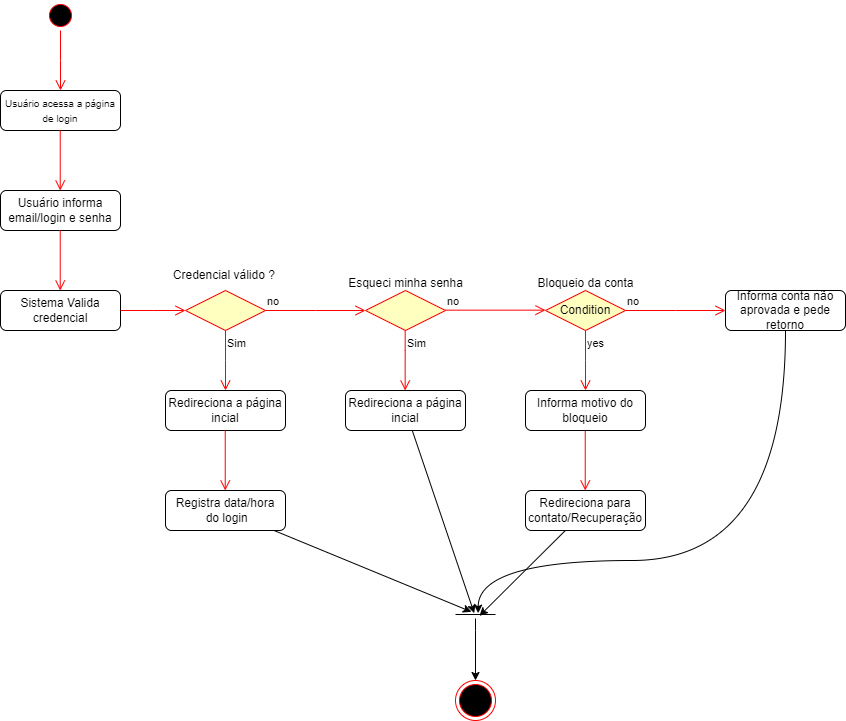

The diagram above was exported from draw.io. Its source (the exported page's mxGraphModel, read from the mxfile embedded in the PNG):
<mxGraphModel dx="1160" dy="1530" grid="1" gridSize="10" guides="1" tooltips="1" connect="1" arrows="1" fold="1" page="1" pageScale="1" pageWidth="827" pageHeight="1169" math="0" shadow="0">
  <root>
    <mxCell id="0" />
    <mxCell id="1" parent="0" />
    <mxCell id="vibvBZK5fqOCOAaDyNKF-3" value="" style="ellipse;html=1;shape=startState;fillColor=#000000;strokeColor=#ff0000;" vertex="1" parent="1">
      <mxGeometry x="390" y="190" width="30" height="30" as="geometry" />
    </mxCell>
    <mxCell id="vibvBZK5fqOCOAaDyNKF-4" value="" style="edgeStyle=orthogonalEdgeStyle;html=1;verticalAlign=bottom;endArrow=open;endSize=8;strokeColor=#ff0000;rounded=0;" edge="1" source="vibvBZK5fqOCOAaDyNKF-3" parent="1">
      <mxGeometry relative="1" as="geometry">
        <mxPoint x="405" y="280" as="targetPoint" />
      </mxGeometry>
    </mxCell>
    <mxCell id="vibvBZK5fqOCOAaDyNKF-5" value="&lt;font style=&quot;font-size: 10px;&quot;&gt;Usuário acessa a página de login&lt;/font&gt;" style="rounded=1;whiteSpace=wrap;html=1;" vertex="1" parent="1">
      <mxGeometry x="345" y="280" width="120" height="40" as="geometry" />
    </mxCell>
    <mxCell id="vibvBZK5fqOCOAaDyNKF-6" value="Usuário informa email/login e senha" style="rounded=1;whiteSpace=wrap;html=1;" vertex="1" parent="1">
      <mxGeometry x="345" y="380" width="120" height="40" as="geometry" />
    </mxCell>
    <mxCell id="vibvBZK5fqOCOAaDyNKF-7" value="" style="edgeStyle=orthogonalEdgeStyle;html=1;verticalAlign=bottom;endArrow=open;endSize=8;strokeColor=#ff0000;rounded=0;" edge="1" parent="1">
      <mxGeometry relative="1" as="geometry">
        <mxPoint x="404.73" y="380" as="targetPoint" />
        <mxPoint x="404.73" y="320" as="sourcePoint" />
      </mxGeometry>
    </mxCell>
    <mxCell id="vibvBZK5fqOCOAaDyNKF-8" value="Sistema Valida credencial" style="rounded=1;whiteSpace=wrap;html=1;" vertex="1" parent="1">
      <mxGeometry x="345" y="480" width="120" height="40" as="geometry" />
    </mxCell>
    <mxCell id="vibvBZK5fqOCOAaDyNKF-9" value="" style="edgeStyle=orthogonalEdgeStyle;html=1;verticalAlign=bottom;endArrow=open;endSize=8;strokeColor=#ff0000;rounded=0;" edge="1" parent="1">
      <mxGeometry relative="1" as="geometry">
        <mxPoint x="404.73" y="480" as="targetPoint" />
        <mxPoint x="404.73" y="420" as="sourcePoint" />
      </mxGeometry>
    </mxCell>
    <mxCell id="vibvBZK5fqOCOAaDyNKF-11" value="" style="edgeStyle=orthogonalEdgeStyle;html=1;verticalAlign=bottom;endArrow=open;endSize=8;strokeColor=#ff0000;rounded=0;exitX=1;exitY=0.5;exitDx=0;exitDy=0;" edge="1" parent="1" source="vibvBZK5fqOCOAaDyNKF-8">
      <mxGeometry relative="1" as="geometry">
        <mxPoint x="530" y="500" as="targetPoint" />
        <mxPoint x="470" y="500" as="sourcePoint" />
      </mxGeometry>
    </mxCell>
    <mxCell id="vibvBZK5fqOCOAaDyNKF-13" value="" style="rhombus;whiteSpace=wrap;html=1;fontColor=#000000;fillColor=#ffffc0;strokeColor=#ff0000;" vertex="1" parent="1">
      <mxGeometry x="530" y="480" width="80" height="40" as="geometry" />
    </mxCell>
    <mxCell id="vibvBZK5fqOCOAaDyNKF-14" value="no" style="edgeStyle=orthogonalEdgeStyle;html=1;align=left;verticalAlign=bottom;endArrow=open;endSize=8;strokeColor=#ff0000;rounded=0;" edge="1" source="vibvBZK5fqOCOAaDyNKF-13" parent="1">
      <mxGeometry x="-1" relative="1" as="geometry">
        <mxPoint x="710" y="500" as="targetPoint" />
      </mxGeometry>
    </mxCell>
    <mxCell id="vibvBZK5fqOCOAaDyNKF-15" value="Sim" style="edgeStyle=orthogonalEdgeStyle;html=1;align=left;verticalAlign=top;endArrow=open;endSize=8;strokeColor=#ff0000;rounded=0;" edge="1" source="vibvBZK5fqOCOAaDyNKF-13" parent="1">
      <mxGeometry x="-1" relative="1" as="geometry">
        <mxPoint x="570" y="580" as="targetPoint" />
        <mxPoint as="offset" />
      </mxGeometry>
    </mxCell>
    <mxCell id="vibvBZK5fqOCOAaDyNKF-16" value="Credencial válido ?&amp;nbsp;" style="text;html=1;align=center;verticalAlign=middle;resizable=0;points=[];autosize=1;strokeColor=none;fillColor=none;" vertex="1" parent="1">
      <mxGeometry x="505" y="450" width="130" height="30" as="geometry" />
    </mxCell>
    <mxCell id="vibvBZK5fqOCOAaDyNKF-17" value="Redireciona a página incial" style="rounded=1;whiteSpace=wrap;html=1;" vertex="1" parent="1">
      <mxGeometry x="510" y="580" width="120" height="40" as="geometry" />
    </mxCell>
    <mxCell id="vibvBZK5fqOCOAaDyNKF-19" value="Registra data/hora&lt;div&gt;&amp;nbsp;do login&lt;/div&gt;" style="rounded=1;whiteSpace=wrap;html=1;" vertex="1" parent="1">
      <mxGeometry x="510" y="680" width="120" height="40" as="geometry" />
    </mxCell>
    <mxCell id="vibvBZK5fqOCOAaDyNKF-20" value="" style="edgeStyle=orthogonalEdgeStyle;html=1;verticalAlign=bottom;endArrow=open;endSize=8;strokeColor=#ff0000;rounded=0;" edge="1" parent="1">
      <mxGeometry relative="1" as="geometry">
        <mxPoint x="569.73" y="680" as="targetPoint" />
        <mxPoint x="569.73" y="620" as="sourcePoint" />
      </mxGeometry>
    </mxCell>
    <mxCell id="vibvBZK5fqOCOAaDyNKF-22" value="" style="rhombus;whiteSpace=wrap;html=1;fontColor=#000000;fillColor=#ffffc0;strokeColor=#ff0000;" vertex="1" parent="1">
      <mxGeometry x="710" y="480" width="80" height="40" as="geometry" />
    </mxCell>
    <mxCell id="vibvBZK5fqOCOAaDyNKF-25" value="Esqueci minha senha" style="text;html=1;align=center;verticalAlign=middle;resizable=0;points=[];autosize=1;strokeColor=none;fillColor=none;" vertex="1" parent="1">
      <mxGeometry x="680" y="458" width="140" height="30" as="geometry" />
    </mxCell>
    <mxCell id="vibvBZK5fqOCOAaDyNKF-28" value="no" style="edgeStyle=orthogonalEdgeStyle;html=1;align=left;verticalAlign=bottom;endArrow=open;endSize=8;strokeColor=#ff0000;rounded=0;" edge="1" parent="1">
      <mxGeometry x="-1" relative="1" as="geometry">
        <mxPoint x="890" y="499.66" as="targetPoint" />
        <mxPoint x="790" y="499.66" as="sourcePoint" />
      </mxGeometry>
    </mxCell>
    <mxCell id="vibvBZK5fqOCOAaDyNKF-29" value="Sim" style="edgeStyle=orthogonalEdgeStyle;html=1;align=left;verticalAlign=top;endArrow=open;endSize=8;strokeColor=#ff0000;rounded=0;" edge="1" parent="1">
      <mxGeometry x="-1" relative="1" as="geometry">
        <mxPoint x="749.66" y="580" as="targetPoint" />
        <mxPoint x="749.66" y="520" as="sourcePoint" />
        <mxPoint as="offset" />
        <Array as="points">
          <mxPoint x="749.66" y="540" />
          <mxPoint x="749.66" y="540" />
        </Array>
      </mxGeometry>
    </mxCell>
    <mxCell id="vibvBZK5fqOCOAaDyNKF-30" value="Redireciona a página incial" style="rounded=1;whiteSpace=wrap;html=1;" vertex="1" parent="1">
      <mxGeometry x="690" y="580" width="120" height="40" as="geometry" />
    </mxCell>
    <mxCell id="vibvBZK5fqOCOAaDyNKF-31" value="Condition" style="rhombus;whiteSpace=wrap;html=1;fontColor=#000000;fillColor=#ffffc0;strokeColor=#ff0000;" vertex="1" parent="1">
      <mxGeometry x="890" y="480" width="80" height="40" as="geometry" />
    </mxCell>
    <mxCell id="vibvBZK5fqOCOAaDyNKF-32" value="no" style="edgeStyle=orthogonalEdgeStyle;html=1;align=left;verticalAlign=bottom;endArrow=open;endSize=8;strokeColor=#ff0000;rounded=0;" edge="1" source="vibvBZK5fqOCOAaDyNKF-31" parent="1">
      <mxGeometry x="-1" relative="1" as="geometry">
        <mxPoint x="1070" y="500" as="targetPoint" />
      </mxGeometry>
    </mxCell>
    <mxCell id="vibvBZK5fqOCOAaDyNKF-33" value="yes" style="edgeStyle=orthogonalEdgeStyle;html=1;align=left;verticalAlign=top;endArrow=open;endSize=8;strokeColor=#ff0000;rounded=0;" edge="1" source="vibvBZK5fqOCOAaDyNKF-31" parent="1">
      <mxGeometry x="-1" relative="1" as="geometry">
        <mxPoint x="930" y="580" as="targetPoint" />
      </mxGeometry>
    </mxCell>
    <mxCell id="vibvBZK5fqOCOAaDyNKF-34" value="Bloqueio da conta" style="text;html=1;align=center;verticalAlign=middle;resizable=0;points=[];autosize=1;strokeColor=none;fillColor=none;" vertex="1" parent="1">
      <mxGeometry x="870" y="458" width="120" height="30" as="geometry" />
    </mxCell>
    <mxCell id="vibvBZK5fqOCOAaDyNKF-35" value="Informa motivo do bloqueio" style="rounded=1;whiteSpace=wrap;html=1;" vertex="1" parent="1">
      <mxGeometry x="870" y="580" width="120" height="40" as="geometry" />
    </mxCell>
    <mxCell id="vibvBZK5fqOCOAaDyNKF-36" value="Redireciona para contato/Recuperação" style="rounded=1;whiteSpace=wrap;html=1;" vertex="1" parent="1">
      <mxGeometry x="870" y="680" width="120" height="40" as="geometry" />
    </mxCell>
    <mxCell id="vibvBZK5fqOCOAaDyNKF-37" value="" style="edgeStyle=orthogonalEdgeStyle;html=1;verticalAlign=bottom;endArrow=open;endSize=8;strokeColor=#ff0000;rounded=0;" edge="1" parent="1">
      <mxGeometry relative="1" as="geometry">
        <mxPoint x="929.73" y="680" as="targetPoint" />
        <mxPoint x="929.73" y="620" as="sourcePoint" />
      </mxGeometry>
    </mxCell>
    <mxCell id="vibvBZK5fqOCOAaDyNKF-38" value="Informa conta não aprovada e pede retorno" style="rounded=1;whiteSpace=wrap;html=1;" vertex="1" parent="1">
      <mxGeometry x="1070" y="480" width="120" height="40" as="geometry" />
    </mxCell>
    <mxCell id="vibvBZK5fqOCOAaDyNKF-39" value="" style="ellipse;html=1;shape=endState;fillColor=#000000;strokeColor=#ff0000;" vertex="1" parent="1">
      <mxGeometry x="800" y="870" width="40" height="40" as="geometry" />
    </mxCell>
    <mxCell id="vibvBZK5fqOCOAaDyNKF-47" style="edgeStyle=orthogonalEdgeStyle;rounded=0;orthogonalLoop=1;jettySize=auto;html=1;entryX=0.5;entryY=0;entryDx=0;entryDy=0;" edge="1" parent="1" source="vibvBZK5fqOCOAaDyNKF-44" target="vibvBZK5fqOCOAaDyNKF-39">
      <mxGeometry relative="1" as="geometry">
        <Array as="points">
          <mxPoint x="820" y="820" />
          <mxPoint x="820" y="820" />
        </Array>
      </mxGeometry>
    </mxCell>
    <mxCell id="vibvBZK5fqOCOAaDyNKF-44" value="" style="line;strokeWidth=1;fillColor=none;align=left;verticalAlign=middle;spacingTop=-1;spacingLeft=3;spacingRight=3;rotatable=0;labelPosition=right;points=[];portConstraint=eastwest;strokeColor=inherit;" vertex="1" parent="1">
      <mxGeometry x="800" y="800" width="40" height="8" as="geometry" />
    </mxCell>
    <mxCell id="vibvBZK5fqOCOAaDyNKF-48" style="rounded=0;orthogonalLoop=1;jettySize=auto;html=1;entryX=0.467;entryY=0.333;entryDx=0;entryDy=0;entryPerimeter=0;" edge="1" parent="1" source="vibvBZK5fqOCOAaDyNKF-30" target="vibvBZK5fqOCOAaDyNKF-44">
      <mxGeometry relative="1" as="geometry" />
    </mxCell>
    <mxCell id="vibvBZK5fqOCOAaDyNKF-49" style="rounded=0;orthogonalLoop=1;jettySize=auto;html=1;entryX=0.4;entryY=0.167;entryDx=0;entryDy=0;entryPerimeter=0;" edge="1" parent="1" source="vibvBZK5fqOCOAaDyNKF-19" target="vibvBZK5fqOCOAaDyNKF-44">
      <mxGeometry relative="1" as="geometry" />
    </mxCell>
    <mxCell id="vibvBZK5fqOCOAaDyNKF-50" style="rounded=0;orthogonalLoop=1;jettySize=auto;html=1;entryX=0.6;entryY=0.667;entryDx=0;entryDy=0;entryPerimeter=0;" edge="1" parent="1" source="vibvBZK5fqOCOAaDyNKF-36" target="vibvBZK5fqOCOAaDyNKF-44">
      <mxGeometry relative="1" as="geometry" />
    </mxCell>
    <mxCell id="vibvBZK5fqOCOAaDyNKF-51" style="rounded=0;orthogonalLoop=1;jettySize=auto;html=1;entryX=0.567;entryY=0.333;entryDx=0;entryDy=0;entryPerimeter=0;edgeStyle=orthogonalEdgeStyle;curved=1;" edge="1" parent="1" source="vibvBZK5fqOCOAaDyNKF-38" target="vibvBZK5fqOCOAaDyNKF-44">
      <mxGeometry relative="1" as="geometry">
        <Array as="points">
          <mxPoint x="1130" y="750" />
          <mxPoint x="823" y="750" />
        </Array>
      </mxGeometry>
    </mxCell>
  </root>
</mxGraphModel>